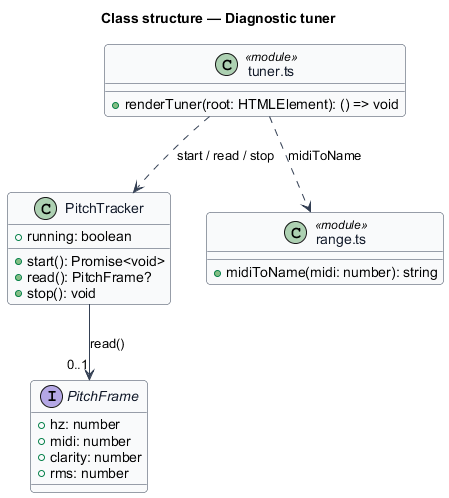

The diagram above was rendered by PlantUML. Its source (embedded in the PNG):
@startuml
' --- shared skin header ---
skinparam backgroundColor #FFFFFF
skinparam shadowing false
skinparam roundcorner 8
skinparam defaultFontName Arial
skinparam ArrowColor #344054
skinparam class {
  BorderColor #344054
  FontColor #101828
  BackgroundColor #F9FAFB
}
' --------------------------
title Class structure — Diagnostic tuner

class "tuner.ts" as TunerMod <<module>> {
  +renderTuner(root: HTMLElement): () => void
}

class PitchTracker {
  +running: boolean
  +start(): Promise<void>
  +read(): PitchFrame?
  +stop(): void
}

interface PitchFrame {
  +hz: number
  +midi: number
  +clarity: number
  +rms: number
}

class "range.ts" as RangeMod <<module>> {
  +midiToName(midi: number): string
}

TunerMod ..> PitchTracker : start / read / stop
TunerMod ..> RangeMod : midiToName
PitchTracker --> "0..1" PitchFrame : read()
@enduml